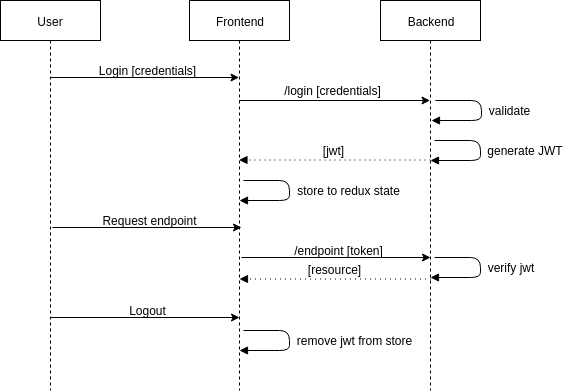

The diagram above was exported from draw.io. Its source (the exported page's mxGraphModel, read from the mxfile embedded in the PNG):
<mxGraphModel dx="1359" dy="699" grid="1" gridSize="10" guides="1" tooltips="1" connect="1" arrows="1" fold="1" page="1" pageScale="1" pageWidth="1100" pageHeight="850" math="0" shadow="0">
  <root>
    <mxCell id="0" />
    <mxCell id="1" parent="0" />
    <mxCell id="2" style="edgeStyle=orthogonalEdgeStyle;rounded=0;html=1;jettySize=auto;orthogonalLoop=1;" edge="1" parent="1">
      <mxGeometry relative="1" as="geometry">
        <mxPoint x="99.5" y="137" as="sourcePoint" />
        <mxPoint x="288.5" y="137" as="targetPoint" />
      </mxGeometry>
    </mxCell>
    <mxCell id="3" value="User" style="shape=umlLifeline;perimeter=lifelinePerimeter;whiteSpace=wrap;html=1;container=1;collapsible=0;recursiveResize=0;outlineConnect=0;" vertex="1" parent="1">
      <mxGeometry x="50" y="60" width="100" height="390" as="geometry" />
    </mxCell>
    <mxCell id="4" style="edgeStyle=orthogonalEdgeStyle;rounded=0;html=1;jettySize=auto;orthogonalLoop=1;" edge="1" source="5" target="6" parent="1">
      <mxGeometry relative="1" as="geometry">
        <Array as="points">
          <mxPoint x="390" y="160" />
          <mxPoint x="390" y="160" />
        </Array>
      </mxGeometry>
    </mxCell>
    <mxCell id="5" value="Frontend" style="shape=umlLifeline;perimeter=lifelinePerimeter;whiteSpace=wrap;html=1;container=1;collapsible=0;recursiveResize=0;outlineConnect=0;" vertex="1" parent="1">
      <mxGeometry x="239" y="60" width="100" height="390" as="geometry" />
    </mxCell>
    <mxCell id="6" value="Backend" style="shape=umlLifeline;perimeter=lifelinePerimeter;whiteSpace=wrap;html=1;container=1;collapsible=0;recursiveResize=0;outlineConnect=0;" vertex="1" parent="1">
      <mxGeometry x="430" y="60" width="100" height="390" as="geometry" />
    </mxCell>
    <mxCell id="7" value="Login [credentials]" style="text;html=1;strokeColor=none;fillColor=none;align=center;verticalAlign=middle;whiteSpace=wrap;rounded=0;" vertex="1" parent="1">
      <mxGeometry x="144" y="120" width="105" height="20" as="geometry" />
    </mxCell>
    <mxCell id="8" value="/login [credentials]" style="text;html=1;strokeColor=none;fillColor=none;align=center;verticalAlign=middle;whiteSpace=wrap;rounded=0;" vertex="1" parent="1">
      <mxGeometry x="330" y="140" width="105" height="20" as="geometry" />
    </mxCell>
    <mxCell id="9" value="" style="endArrow=block;endFill=1;endSize=6;html=1;rounded=1;" edge="1" parent="1">
      <mxGeometry width="100" relative="1" as="geometry">
        <mxPoint x="485" y="160" as="sourcePoint" />
        <mxPoint x="481" y="180" as="targetPoint" />
        <Array as="points">
          <mxPoint x="531" y="160" />
          <mxPoint x="531" y="180" />
        </Array>
      </mxGeometry>
    </mxCell>
    <mxCell id="10" value="validate" style="text;html=1;strokeColor=none;fillColor=none;align=center;verticalAlign=middle;whiteSpace=wrap;rounded=0;" vertex="1" parent="1">
      <mxGeometry x="531" y="160" width="55" height="20" as="geometry" />
    </mxCell>
    <mxCell id="11" value="" style="endArrow=block;endFill=1;endSize=6;html=1;rounded=1;" edge="1" parent="1">
      <mxGeometry width="100" relative="1" as="geometry">
        <mxPoint x="484" y="200" as="sourcePoint" />
        <mxPoint x="480" y="220" as="targetPoint" />
        <Array as="points">
          <mxPoint x="530" y="200" />
          <mxPoint x="530" y="220" />
        </Array>
      </mxGeometry>
    </mxCell>
    <mxCell id="12" value="generate JWT" style="text;html=1;strokeColor=none;fillColor=none;align=center;verticalAlign=middle;whiteSpace=wrap;rounded=0;" vertex="1" parent="1">
      <mxGeometry x="530" y="200" width="90" height="20" as="geometry" />
    </mxCell>
    <mxCell id="13" value="" style="endArrow=block;endFill=1;endSize=6;html=1;dashed=1;dashPattern=1 4;" edge="1" target="5" parent="1">
      <mxGeometry width="100" relative="1" as="geometry">
        <mxPoint x="480" y="219.5" as="sourcePoint" />
        <mxPoint x="380" y="219.5" as="targetPoint" />
      </mxGeometry>
    </mxCell>
    <mxCell id="14" value="[jwt]" style="text;html=1;strokeColor=none;fillColor=none;align=center;verticalAlign=middle;whiteSpace=wrap;rounded=0;" vertex="1" parent="1">
      <mxGeometry x="330" y="200" width="105" height="20" as="geometry" />
    </mxCell>
    <mxCell id="15" value="" style="endArrow=block;endFill=1;endSize=6;html=1;rounded=1;" edge="1" parent="1">
      <mxGeometry width="100" relative="1" as="geometry">
        <mxPoint x="293" y="240" as="sourcePoint" />
        <mxPoint x="289" y="260" as="targetPoint" />
        <Array as="points">
          <mxPoint x="339" y="240" />
          <mxPoint x="339" y="260" />
        </Array>
      </mxGeometry>
    </mxCell>
    <mxCell id="16" value="store to redux state" style="text;html=1;strokeColor=none;fillColor=none;align=center;verticalAlign=middle;whiteSpace=wrap;rounded=0;" vertex="1" parent="1">
      <mxGeometry x="341" y="240" width="115" height="20" as="geometry" />
    </mxCell>
    <mxCell id="17" style="edgeStyle=orthogonalEdgeStyle;rounded=0;html=1;jettySize=auto;orthogonalLoop=1;" edge="1" parent="1">
      <mxGeometry relative="1" as="geometry">
        <mxPoint x="102" y="287" as="sourcePoint" />
        <mxPoint x="291" y="287" as="targetPoint" />
      </mxGeometry>
    </mxCell>
    <mxCell id="18" value="Request endpoint" style="text;html=1;strokeColor=none;fillColor=none;align=center;verticalAlign=middle;whiteSpace=wrap;rounded=0;" vertex="1" parent="1">
      <mxGeometry x="146.5" y="270" width="105" height="20" as="geometry" />
    </mxCell>
    <mxCell id="19" style="edgeStyle=orthogonalEdgeStyle;rounded=0;html=1;jettySize=auto;orthogonalLoop=1;" edge="1" parent="1">
      <mxGeometry relative="1" as="geometry">
        <mxPoint x="291" y="317" as="sourcePoint" />
        <mxPoint x="480" y="317" as="targetPoint" />
      </mxGeometry>
    </mxCell>
    <mxCell id="20" value="/endpoint [token]" style="text;html=1;strokeColor=none;fillColor=none;align=center;verticalAlign=middle;whiteSpace=wrap;rounded=0;" vertex="1" parent="1">
      <mxGeometry x="335.5" y="300" width="105" height="20" as="geometry" />
    </mxCell>
    <mxCell id="21" value="" style="endArrow=block;endFill=1;endSize=6;html=1;rounded=1;" edge="1" parent="1">
      <mxGeometry width="100" relative="1" as="geometry">
        <mxPoint x="484" y="317" as="sourcePoint" />
        <mxPoint x="480" y="337" as="targetPoint" />
        <Array as="points">
          <mxPoint x="530" y="317" />
          <mxPoint x="530" y="337" />
        </Array>
      </mxGeometry>
    </mxCell>
    <mxCell id="22" value="verify jwt" style="text;html=1;strokeColor=none;fillColor=none;align=center;verticalAlign=middle;whiteSpace=wrap;rounded=0;" vertex="1" parent="1">
      <mxGeometry x="531" y="317" width="58" height="20" as="geometry" />
    </mxCell>
    <mxCell id="23" value="" style="endArrow=block;endFill=1;endSize=6;html=1;dashed=1;dashPattern=1 4;" edge="1" parent="1">
      <mxGeometry width="100" relative="1" as="geometry">
        <mxPoint x="480.5" y="338.5" as="sourcePoint" />
        <mxPoint x="289" y="338.5" as="targetPoint" />
      </mxGeometry>
    </mxCell>
    <mxCell id="24" value="[resource]" style="text;html=1;strokeColor=none;fillColor=none;align=center;verticalAlign=middle;whiteSpace=wrap;rounded=0;" vertex="1" parent="1">
      <mxGeometry x="330.5" y="319" width="105" height="20" as="geometry" />
    </mxCell>
    <mxCell id="25" style="edgeStyle=orthogonalEdgeStyle;rounded=0;html=1;jettySize=auto;orthogonalLoop=1;" edge="1" parent="1">
      <mxGeometry relative="1" as="geometry">
        <mxPoint x="100" y="377" as="sourcePoint" />
        <mxPoint x="289" y="377" as="targetPoint" />
      </mxGeometry>
    </mxCell>
    <mxCell id="26" value="Logout" style="text;html=1;strokeColor=none;fillColor=none;align=center;verticalAlign=middle;whiteSpace=wrap;rounded=0;" vertex="1" parent="1">
      <mxGeometry x="144.5" y="360" width="105" height="20" as="geometry" />
    </mxCell>
    <mxCell id="27" value="" style="endArrow=block;endFill=1;endSize=6;html=1;rounded=1;" edge="1" parent="1">
      <mxGeometry width="100" relative="1" as="geometry">
        <mxPoint x="293" y="390" as="sourcePoint" />
        <mxPoint x="289" y="410" as="targetPoint" />
        <Array as="points">
          <mxPoint x="339" y="390" />
          <mxPoint x="339" y="410" />
        </Array>
      </mxGeometry>
    </mxCell>
    <mxCell id="28" value="remove jwt from store" style="text;html=1;strokeColor=none;fillColor=none;align=center;verticalAlign=middle;whiteSpace=wrap;rounded=0;" vertex="1" parent="1">
      <mxGeometry x="334" y="390" width="139" height="20" as="geometry" />
    </mxCell>
  </root>
</mxGraphModel>